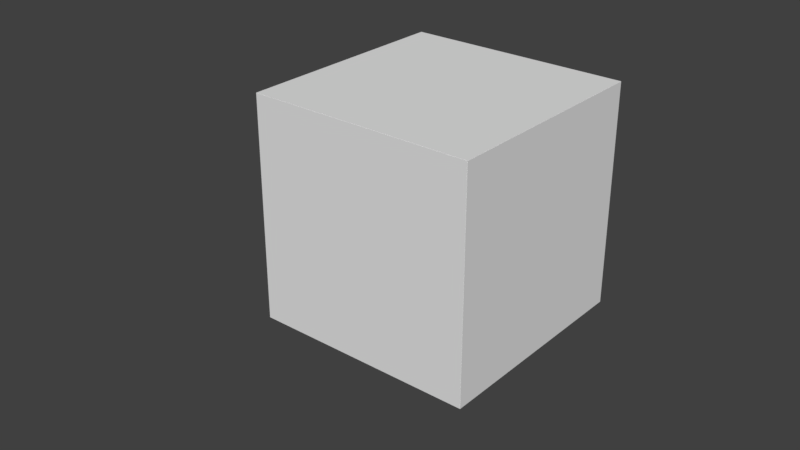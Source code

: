 # Source: Main_Menu_Cube.blend  (saved by Blender 2.79.0; exported with 4.5.12 LTS)
import bpy
from mathutils import Matrix  # noqa: F401  (used for matrix-valued properties, if any)

bpy.ops.wm.read_factory_settings(use_empty=True)
scene = bpy.context.scene
scene.name = 'Scene'

# ---- collections
col_collection_1 = bpy.data.collections.new('Collection 1'); scene.collection.children.link(col_collection_1)
col_collection_1.hide_render = True
col_collection_1.hide_viewport = True
col_collection_2 = bpy.data.collections.new('Collection 2'); scene.collection.children.link(col_collection_2)

# ---- world
world_world = bpy.data.worlds.new('World'); scene.world = world_world
world_world.color = (0.05088, 0.05088, 0.05088)
world_world.use_sun_shadow = False
world_world.sun_shadow_jitter_overblur = 0.0
world_world.cycles.sampling_method = 'MANUAL'

# ---- meshes
me_cube_005 = bpy.data.meshes.new('Cube.005')
me_cube_005.from_pydata([(-0.9857, -0.9857, 0.0), (-0.9857, 0.9857, 0.0), (0.9857, -0.9857, 0.0), (0.9857, 0.9857, 0.0)], [], [(1, 3, 2, 0)])
me_cube_005.materials.append(None)
me_cube_005.use_remesh_preserve_volume = False
me_cube_005.use_remesh_preserve_attributes = False
me_cube_005.use_mirror_vertex_groups = False
me_cube_005.update()
me_cube_004 = bpy.data.meshes.new('Cube.004')
me_cube_004.from_pydata([(-0.9857, 0.0, 1.971), (-0.9857, 0.0, 0.0), (0.9857, 0.0, 0.0), (0.9857, 0.0, 1.971)], [], [(2, 3, 0, 1)])
me_cube_004.materials.append(None)
me_cube_004.use_remesh_preserve_volume = False
me_cube_004.use_remesh_preserve_attributes = False
me_cube_004.use_mirror_vertex_groups = False
me_cube_004.update()
me_cube_006 = bpy.data.meshes.new('Cube.006')
me_cube_006.from_pydata([(-0.9857, 0.0, 0.0), (-0.9857, 1.971, 0.0), (0.9857, 0.0, 0.0), (0.9857, 1.971, 0.0)], [], [(3, 1, 0, 2)])
me_cube_006.materials.append(None)
me_cube_006.use_remesh_preserve_volume = False
me_cube_006.use_remesh_preserve_attributes = False
me_cube_006.use_mirror_vertex_groups = False
me_cube_006.update()
me_cube_002 = bpy.data.meshes.new('Cube.002')
me_cube_002.from_pydata([(-0.9857, 0.0, 0.0), (-0.9857, 0.0, -1.971), (0.9857, 0.0, -1.971), (0.9857, 0.0, 0.0)], [], [(1, 0, 3, 2)])
me_cube_002.materials.append(None)
me_cube_002.use_remesh_preserve_volume = False
me_cube_002.use_remesh_preserve_attributes = False
me_cube_002.use_mirror_vertex_groups = False
me_cube_002.update()
me_cube_003 = bpy.data.meshes.new('Cube.003')
me_cube_003.from_pydata([(0.0, 0.9857, 1.971), (0.0, -0.9857, 1.971), (0.0, -0.9857, 1.192e-07), (0.0, 0.9857, 1.192e-07)], [], [(2, 1, 0, 3)])
me_cube_003.materials.append(None)
me_cube_003.use_remesh_preserve_volume = False
me_cube_003.use_remesh_preserve_attributes = False
me_cube_003.use_mirror_vertex_groups = False
me_cube_003.update()
me_cube_001 = bpy.data.meshes.new('Cube.001')
me_cube_001.from_pydata([(0.0, 0.9857, 0.0), (0.0, 0.9857, 1.971), (0.0, -0.9857, 0.0), (0.0, -0.9857, 1.971)], [], [(0, 1, 3, 2)])
me_cube_001.materials.append(None)
me_cube_001.use_remesh_preserve_volume = False
me_cube_001.use_remesh_preserve_attributes = False
me_cube_001.use_mirror_vertex_groups = False
me_cube_001.update()
me_main_menu_cube = bpy.data.meshes.new('Main Menu Cube')
me_main_menu_cube.from_pydata([(-0.9984, -0.9984, 0.0), (-0.9984, 0.9984, 0.0), (0.9984, -0.9984, 0.0), (0.9984, 0.9984, 0.0), (1.0, 0.9984, 0.001627), (1.0, 0.9984, 1.998), (1.0, -0.9984, 0.001627), (1.0, -0.9984, 1.998), (-1.0, 0.9984, 1.998), (-1.0, -0.9984, 1.998), (-1.0, -0.9984, 0.001627), (-1.0, 0.9984, 0.001627), (-0.9984, -1.0, 1.998), (-0.9984, -1.0, 0.001627), (0.9984, -1.0, 0.001627), (0.9984, -1.0, 1.998), (-0.9984, -0.9984, 2.0), (-0.9984, 0.9984, 2.0), (0.9984, -0.9984, 2.0), (0.9984, 0.9984, 2.0), (-0.9984, 1.0, 1.998), (-0.9984, 1.0, 0.001627), (0.9984, 1.0, 0.001627), (0.9984, 1.0, 1.998)], [], [(1, 3, 2, 0), (4, 5, 7, 6), (10, 9, 8, 11), (14, 15, 12, 13), (19, 17, 16, 18), (21, 20, 23, 22)])
me_main_menu_cube.materials.append(None)
me_main_menu_cube.use_remesh_preserve_volume = False
me_main_menu_cube.use_remesh_preserve_attributes = False
me_main_menu_cube.use_mirror_vertex_groups = False
me_main_menu_cube.update()
arm_armature = bpy.data.armatures.new('Armature')  # bones are not reproduced

# ---- objects
ob_empty = bpy.data.objects.new('Empty', None)
ob_cube_004 = bpy.data.objects.new('Cube.004', me_cube_005)
ob_cube_003 = bpy.data.objects.new('Cube.003', me_cube_004)
ob_cube_005 = bpy.data.objects.new('Cube.005', me_cube_006)
ob_cube_001 = bpy.data.objects.new('Cube.001', me_cube_002)
ob_cube_002 = bpy.data.objects.new('Cube.002', me_cube_003)
ob_cube = bpy.data.objects.new('Cube', me_cube_001)
ob_armature = bpy.data.objects.new('Armature', arm_armature)
ob_main_menu_cube = bpy.data.objects.new('Main Menu Cube', me_main_menu_cube)

# ---- transforms, parenting, visibility, modifiers, constraints
ob_empty.location = (0.0, 0.0, 0.0)
ob_empty.rotation_euler = (1.571, -0.0, 0.0)
ob_empty.empty_image_offset = (0.0, 0.0)
ob_empty.lineart.crease_threshold = 0.0
ob_cube_004.parent = ob_empty
ob_cube_004.location = (0.0, 0.0, 0.0)
ob_cube_004.lineart.crease_threshold = 0.0
_m = ob_cube_004.modifiers.new('Solidify', 'SOLIDIFY')
_m.thickness = 0.1
_m.nonmanifold_thickness_mode = 'FIXED'
_m.nonmanifold_merge_threshold = 0.0003
ob_cube_003.parent = ob_cube_004
ob_cube_003.location = (0.0, -1.0, 0.01427)
ob_cube_003.lineart.crease_threshold = 0.0
_m = ob_cube_003.modifiers.new('Solidify', 'SOLIDIFY')
_m.thickness = 0.1
_m.nonmanifold_thickness_mode = 'FIXED'
_m.nonmanifold_merge_threshold = 0.0003
ob_cube_005.parent = ob_cube_003
ob_cube_005.matrix_parent_inverse = Matrix(((1.0, 0.0, 0.0, 0.0), (0.0, 1.0, 0.0, 1.0), (0.0, 0.0, 1.0, -0.01427), (0.0, 0.0, 0.0, 1.0)))
ob_cube_005.location = (0.0, -0.9857, 2.0)
ob_cube_005.lineart.crease_threshold = 0.0
_m = ob_cube_005.modifiers.new('Solidify', 'SOLIDIFY')
_m.thickness = 0.1
_m.nonmanifold_thickness_mode = 'FIXED'
_m.nonmanifold_merge_threshold = 0.0003
ob_cube_001.parent = ob_cube_005
ob_cube_001.matrix_parent_inverse = Matrix(((1.0, 0.0, 0.0, -0.0), (0.0, 1.0, 0.0, 0.9857), (0.0, 0.0, 1.0, -2.0), (0.0, 0.0, 0.0, 1.0)))
ob_cube_001.location = (0.0, 1.0, 1.986)
ob_cube_001.lineart.crease_threshold = 0.0
_m = ob_cube_001.modifiers.new('Solidify', 'SOLIDIFY')
_m.thickness = 0.1
_m.nonmanifold_thickness_mode = 'FIXED'
_m.nonmanifold_merge_threshold = 0.0003
ob_cube_002.parent = ob_cube_004
ob_cube_002.location = (-1.0, 0.0, 0.01427)
ob_cube_002.lineart.crease_threshold = 0.0
_m = ob_cube_002.modifiers.new('Solidify', 'SOLIDIFY')
_m.thickness = 0.1
_m.nonmanifold_thickness_mode = 'FIXED'
_m.nonmanifold_merge_threshold = 0.0003
ob_cube.parent = ob_cube_004
ob_cube.location = (1.0, 0.0, 0.01427)
ob_cube.lineart.crease_threshold = 0.0
_m = ob_cube.modifiers.new('Solidify', 'SOLIDIFY')
_m.thickness = 0.1
_m.nonmanifold_thickness_mode = 'FIXED'
_m.nonmanifold_merge_threshold = 0.0003
ob_armature.location = (0.0, 0.0, 0.0)
ob_armature.lineart.crease_threshold = 0.0
ob_main_menu_cube.parent = ob_armature
ob_main_menu_cube.location = (0.0, 0.0, 0.0)
ob_main_menu_cube.rotation_euler = (1.571, 1.005e-14, -3.142)
ob_main_menu_cube.lineart.crease_threshold = 0.0
_vg = ob_main_menu_cube.vertex_groups.new(name='Bottom')
_vg.add([0, 1, 2, 3], 1.0, 'REPLACE')
_vg = ob_main_menu_cube.vertex_groups.new(name='Front')
_vg.add([12, 13, 14, 15], 1.0, 'REPLACE')
_vg = ob_main_menu_cube.vertex_groups.new(name='Top')
_vg.add([16, 17, 18, 19], 1.0, 'REPLACE')
_vg = ob_main_menu_cube.vertex_groups.new(name='Back')
_vg.add([20, 21, 22, 23], 1.0, 'REPLACE')
_vg = ob_main_menu_cube.vertex_groups.new(name='Right')
_vg.add([4, 5, 6, 7], 1.0, 'REPLACE')
_vg = ob_main_menu_cube.vertex_groups.new(name='Left')
_vg.add([8, 9, 10, 11], 1.0, 'REPLACE')
_m = ob_main_menu_cube.modifiers.new('Solidify', 'SOLIDIFY')
_m.thickness = 0.1
_m.nonmanifold_thickness_mode = 'FIXED'
_m.nonmanifold_merge_threshold = 0.0003
_m = ob_main_menu_cube.modifiers.new('Armature', 'ARMATURE')
_m.object = ob_armature

# ---- collection membership
col_collection_1.objects.link(ob_empty)
col_collection_1.objects.link(ob_cube_004)
col_collection_1.objects.link(ob_cube_003)
col_collection_1.objects.link(ob_cube_005)
col_collection_1.objects.link(ob_cube_001)
col_collection_1.objects.link(ob_cube_002)
col_collection_1.objects.link(ob_cube)
col_collection_2.objects.link(ob_armature)
col_collection_2.objects.link(ob_main_menu_cube)

# ---- scene / render settings (as saved in the file)
scene.frame_start = 1; scene.frame_end = 250; scene.frame_set(1)
scene.render.engine = 'CYCLES'
scene.render.resolution_percentage = 50
scene.render.dither_intensity = 0.0
scene.cycles.use_denoising = False
scene.cycles.samples = 128
scene.cycles.sampling_pattern = 'TABULATED_SOBOL'
scene.cycles.use_adaptive_sampling = False
scene.cycles.use_light_tree = False
scene.cycles.blur_glossy = 0.0
scene.cycles.sample_clamp_indirect = 0.0
scene.view_settings.view_transform = 'Standard'
bpy.context.view_layer.update()

# ---- added for rendering (the .blend has no active camera and no usable light): camera, sun
cam_auto = bpy.data.cameras.new('AutoCamera')
cam_auto.lens = 50.0
cam_auto.sensor_width = 36.0
cam_auto.clip_end = 1000.0
ob_auto_camera = bpy.data.objects.new('AutoCamera', cam_auto)
scene.collection.objects.link(ob_auto_camera)
ob_auto_camera.location = (4.93597, -5.41603, 3.94878)
ob_auto_camera.rotation_euler = (1.09748, -7.21219e-08, 0.694738)
scene.camera = ob_auto_camera
light_auto_sun = bpy.data.lights.new('AutoSun', 'SUN')
light_auto_sun.energy = 3.0
light_auto_sun.angle = 0.0523599
ob_auto_sun = bpy.data.objects.new('AutoSun', light_auto_sun)
scene.collection.objects.link(ob_auto_sun)
ob_auto_sun.rotation_euler = (0.872665, 0.174533, 0.523599)
bpy.context.view_layer.update()
